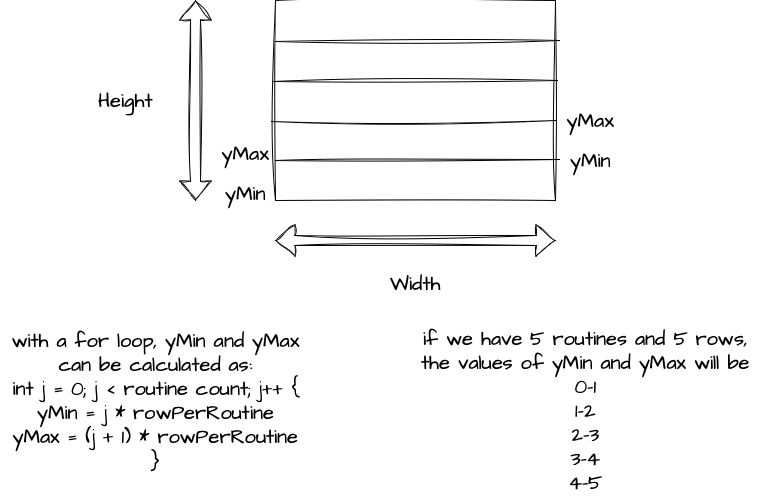

The diagram above was exported from draw.io. Its source (the exported page's mxGraphModel, read from the mxfile embedded in the PNG):
<mxGraphModel dx="1089" dy="577" grid="1" gridSize="10" guides="1" tooltips="1" connect="1" arrows="1" fold="1" page="1" pageScale="1" pageWidth="827" pageHeight="1169" math="0" shadow="0">
  <root>
    <mxCell id="0" />
    <mxCell id="1" parent="0" />
    <mxCell id="mJ8WV8lYgVlFTmnWKyv9-1" value="" style="rounded=0;whiteSpace=wrap;html=1;sketch=1;hachureGap=4;jiggle=2;curveFitting=1;fontFamily=Architects Daughter;fontSource=https%3A%2F%2Ffonts.googleapis.com%2Fcss%3Ffamily%3DArchitects%2BDaughter;fontSize=20;" vertex="1" parent="1">
      <mxGeometry x="300" y="70" width="280" height="200" as="geometry" />
    </mxCell>
    <mxCell id="mJ8WV8lYgVlFTmnWKyv9-2" value="" style="shape=flexArrow;endArrow=classic;startArrow=classic;html=1;rounded=0;sketch=1;hachureGap=4;jiggle=2;curveFitting=1;fontFamily=Architects Daughter;fontSource=https%3A%2F%2Ffonts.googleapis.com%2Fcss%3Ffamily%3DArchitects%2BDaughter;fontSize=16;" edge="1" parent="1">
      <mxGeometry width="100" height="100" relative="1" as="geometry">
        <mxPoint x="220" y="270" as="sourcePoint" />
        <mxPoint x="220" y="70" as="targetPoint" />
      </mxGeometry>
    </mxCell>
    <mxCell id="mJ8WV8lYgVlFTmnWKyv9-3" value="Height" style="text;html=1;align=center;verticalAlign=middle;resizable=0;points=[];autosize=1;strokeColor=none;fillColor=none;fontSize=20;fontFamily=Architects Daughter;" vertex="1" parent="1">
      <mxGeometry x="110" y="150" width="80" height="40" as="geometry" />
    </mxCell>
    <mxCell id="mJ8WV8lYgVlFTmnWKyv9-4" value="" style="shape=flexArrow;endArrow=classic;startArrow=classic;html=1;rounded=0;sketch=1;hachureGap=4;jiggle=2;curveFitting=1;fontFamily=Architects Daughter;fontSource=https%3A%2F%2Ffonts.googleapis.com%2Fcss%3Ffamily%3DArchitects%2BDaughter;fontSize=16;" edge="1" parent="1">
      <mxGeometry width="100" height="100" relative="1" as="geometry">
        <mxPoint x="300" y="310" as="sourcePoint" />
        <mxPoint x="580" y="310" as="targetPoint" />
      </mxGeometry>
    </mxCell>
    <mxCell id="mJ8WV8lYgVlFTmnWKyv9-5" value="Width" style="text;html=1;align=center;verticalAlign=middle;resizable=0;points=[];autosize=1;strokeColor=none;fillColor=none;fontSize=20;fontFamily=Architects Daughter;" vertex="1" parent="1">
      <mxGeometry x="405" y="333" width="70" height="40" as="geometry" />
    </mxCell>
    <mxCell id="mJ8WV8lYgVlFTmnWKyv9-7" value="" style="endArrow=none;html=1;rounded=0;sketch=1;hachureGap=4;jiggle=2;curveFitting=1;fontFamily=Architects Daughter;fontSource=https%3A%2F%2Ffonts.googleapis.com%2Fcss%3Ffamily%3DArchitects%2BDaughter;fontSize=16;entryX=1.014;entryY=0.795;entryDx=0;entryDy=0;entryPerimeter=0;" edge="1" parent="1" target="mJ8WV8lYgVlFTmnWKyv9-1">
      <mxGeometry width="50" height="50" relative="1" as="geometry">
        <mxPoint x="300" y="230" as="sourcePoint" />
        <mxPoint x="520" y="230" as="targetPoint" />
      </mxGeometry>
    </mxCell>
    <mxCell id="mJ8WV8lYgVlFTmnWKyv9-8" value="" style="endArrow=none;html=1;rounded=0;sketch=1;hachureGap=4;jiggle=2;curveFitting=1;fontFamily=Architects Daughter;fontSource=https%3A%2F%2Ffonts.googleapis.com%2Fcss%3Ffamily%3DArchitects%2BDaughter;fontSize=16;entryX=1.014;entryY=0.795;entryDx=0;entryDy=0;entryPerimeter=0;" edge="1" parent="1">
      <mxGeometry width="50" height="50" relative="1" as="geometry">
        <mxPoint x="296" y="191" as="sourcePoint" />
        <mxPoint x="580" y="190" as="targetPoint" />
      </mxGeometry>
    </mxCell>
    <mxCell id="mJ8WV8lYgVlFTmnWKyv9-9" value="" style="endArrow=none;html=1;rounded=0;sketch=1;hachureGap=4;jiggle=2;curveFitting=1;fontFamily=Architects Daughter;fontSource=https%3A%2F%2Ffonts.googleapis.com%2Fcss%3Ffamily%3DArchitects%2BDaughter;fontSize=16;entryX=1.014;entryY=0.795;entryDx=0;entryDy=0;entryPerimeter=0;" edge="1" parent="1">
      <mxGeometry width="50" height="50" relative="1" as="geometry">
        <mxPoint x="298" y="151" as="sourcePoint" />
        <mxPoint x="582" y="150" as="targetPoint" />
      </mxGeometry>
    </mxCell>
    <mxCell id="mJ8WV8lYgVlFTmnWKyv9-10" value="" style="endArrow=none;html=1;rounded=0;sketch=1;hachureGap=4;jiggle=2;curveFitting=1;fontFamily=Architects Daughter;fontSource=https%3A%2F%2Ffonts.googleapis.com%2Fcss%3Ffamily%3DArchitects%2BDaughter;fontSize=16;entryX=1.014;entryY=0.795;entryDx=0;entryDy=0;entryPerimeter=0;" edge="1" parent="1">
      <mxGeometry width="50" height="50" relative="1" as="geometry">
        <mxPoint x="300" y="111" as="sourcePoint" />
        <mxPoint x="584" y="110" as="targetPoint" />
      </mxGeometry>
    </mxCell>
    <mxCell id="mJ8WV8lYgVlFTmnWKyv9-12" value="yMin" style="text;html=1;align=center;verticalAlign=middle;resizable=0;points=[];autosize=1;strokeColor=none;fillColor=none;fontSize=20;fontFamily=Architects Daughter;" vertex="1" parent="1">
      <mxGeometry x="240" y="243" width="60" height="40" as="geometry" />
    </mxCell>
    <mxCell id="mJ8WV8lYgVlFTmnWKyv9-13" value="yMax" style="text;html=1;align=center;verticalAlign=middle;resizable=0;points=[];autosize=1;strokeColor=none;fillColor=none;fontSize=20;fontFamily=Architects Daughter;" vertex="1" parent="1">
      <mxGeometry x="235" y="203" width="70" height="40" as="geometry" />
    </mxCell>
    <mxCell id="mJ8WV8lYgVlFTmnWKyv9-14" value="yMin" style="text;html=1;align=center;verticalAlign=middle;resizable=0;points=[];autosize=1;strokeColor=none;fillColor=none;fontSize=20;fontFamily=Architects Daughter;" vertex="1" parent="1">
      <mxGeometry x="585" y="210" width="60" height="40" as="geometry" />
    </mxCell>
    <mxCell id="mJ8WV8lYgVlFTmnWKyv9-15" value="yMax" style="text;html=1;align=center;verticalAlign=middle;resizable=0;points=[];autosize=1;strokeColor=none;fillColor=none;fontSize=20;fontFamily=Architects Daughter;" vertex="1" parent="1">
      <mxGeometry x="580" y="170" width="70" height="40" as="geometry" />
    </mxCell>
    <mxCell id="mJ8WV8lYgVlFTmnWKyv9-17" value="with a for loop, yMin and yMax &lt;br&gt;can be calculated as: &lt;br&gt;int j = 0; j &amp;lt; routine count; j++ {&lt;br&gt;yMin = j * rowPerRoutine &lt;br&gt;yMax = (j + 1) * rowPerRoutine&lt;br&gt;}" style="text;html=1;align=center;verticalAlign=middle;resizable=0;points=[];autosize=1;strokeColor=none;fillColor=none;fontSize=20;fontFamily=Architects Daughter;" vertex="1" parent="1">
      <mxGeometry x="25" y="390" width="310" height="160" as="geometry" />
    </mxCell>
    <mxCell id="mJ8WV8lYgVlFTmnWKyv9-18" value="if we have 5 routines and 5 rows, &lt;br&gt;the values of yMin and yMax will be &lt;br&gt;0-1 &lt;br&gt;1-2 &lt;br&gt;2-3 &lt;br&gt;3-4 &lt;br&gt;4-5" style="text;html=1;align=center;verticalAlign=middle;resizable=0;points=[];autosize=1;strokeColor=none;fillColor=none;fontSize=20;fontFamily=Architects Daughter;" vertex="1" parent="1">
      <mxGeometry x="435" y="390" width="350" height="180" as="geometry" />
    </mxCell>
  </root>
</mxGraphModel>